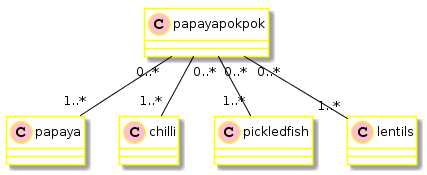

The diagram above was rendered by PlantUML. Its source (embedded in the PNG):
@startuml
skinparam class {
BackgroundColor Pale
ArrowColor black
BorderColor yellow
}
skinparam stereotypeCBackgroundColor pink
papayapokpok "0..*" -- "1..*" papaya
papayapokpok  "0..*" -- "1..*" chilli 
papayapokpok  "0..*" -- "1..*" pickledfish
papayapokpok  "0..*" -- "1..*" lentils
@enduml